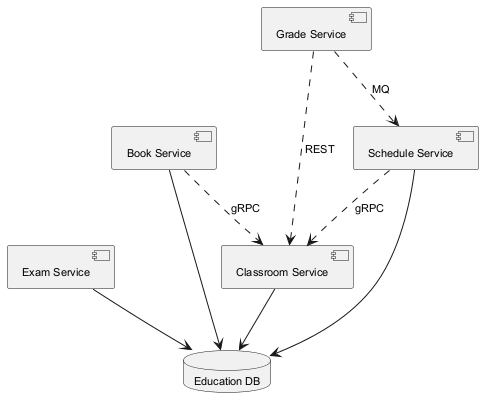

The diagram above was rendered by PlantUML. Its source (embedded in the PNG):
@startuml
skinparam monochrome true
skinparam defaultFontSize 11
component "Schedule Service" as C_ScheduleService
component "Classroom Service" as C_ClassroomService
component "Exam Service" as C_ExamService
component "Book Service" as C_BookService
component "Grade Service" as C_GradeService
database "Education DB" as DB_education
C_ScheduleService --> DB_education
C_ClassroomService --> DB_education
C_ExamService --> DB_education
C_BookService --> DB_education
C_BookService ..> C_ClassroomService : gRPC
C_ScheduleService ..> C_ClassroomService : gRPC
C_GradeService ..> C_ScheduleService : MQ
C_GradeService ..> C_ClassroomService : REST
@enduml